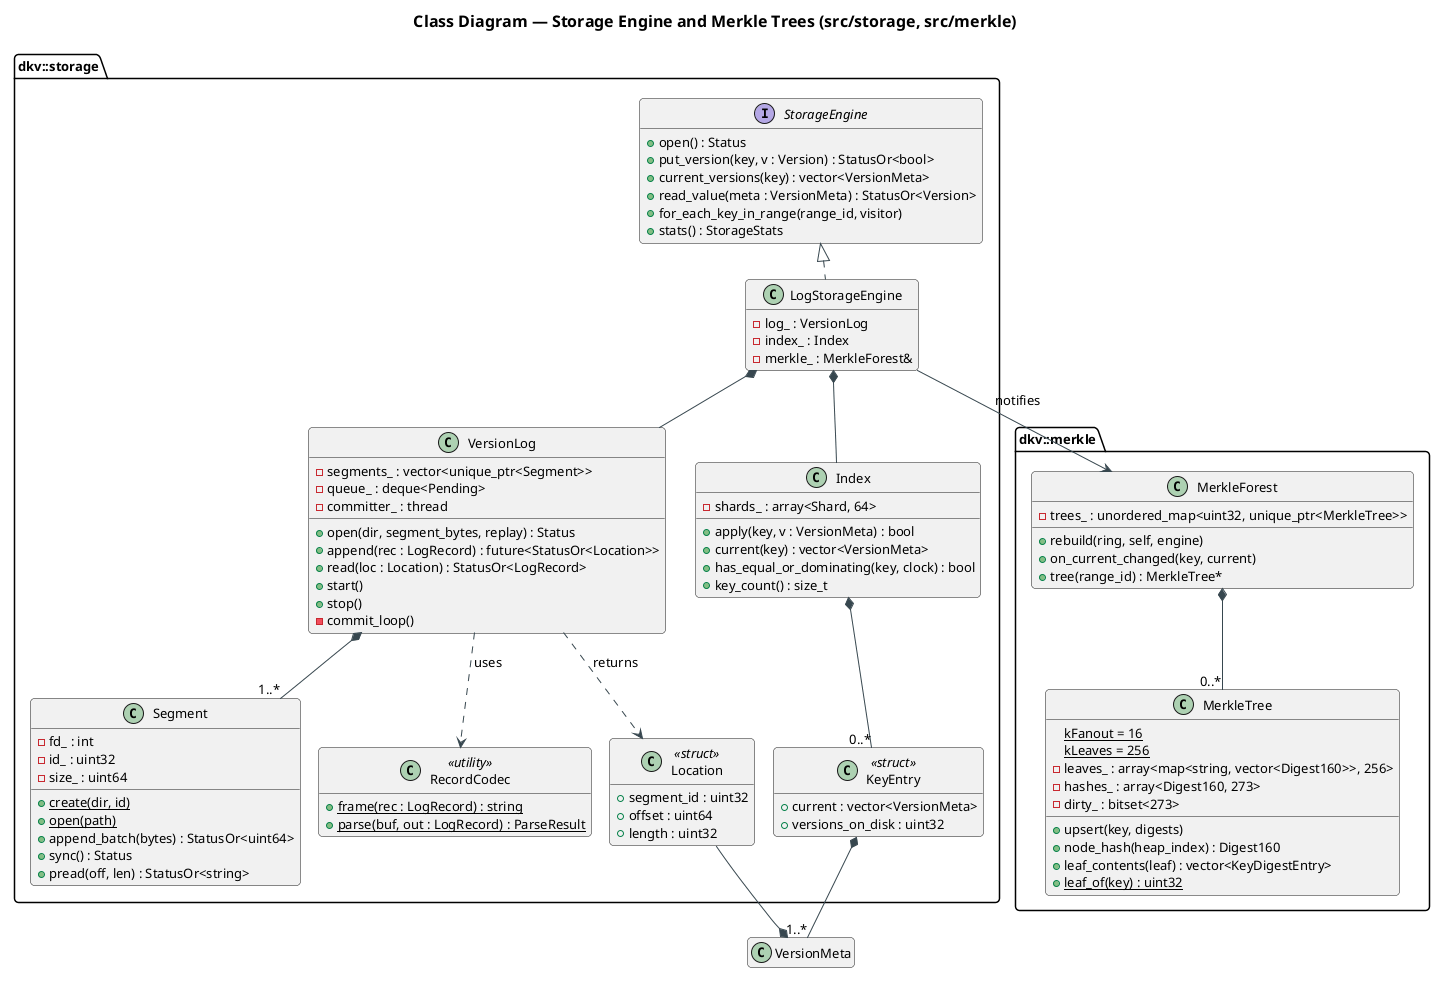

The diagram above was rendered by PlantUML. Its source (embedded in the PNG):
@startuml class-storage
!pragma layout smetana
!include ../../../plantuml-style.iuml
title Class Diagram — Storage Engine and Merkle Trees (src/storage, src/merkle)
hide empty members

package "dkv::storage" {
  interface StorageEngine {
    + open() : Status
    + put_version(key, v : Version) : StatusOr<bool>
    + current_versions(key) : vector<VersionMeta>
    + read_value(meta : VersionMeta) : StatusOr<Version>
    + for_each_key_in_range(range_id, visitor)
    + stats() : StorageStats
  }

  class LogStorageEngine {
    - log_ : VersionLog
    - index_ : Index
    - merkle_ : MerkleForest&
  }

  class VersionLog {
    - segments_ : vector<unique_ptr<Segment>>
    - queue_ : deque<Pending>
    - committer_ : thread
    + open(dir, segment_bytes, replay) : Status
    + append(rec : LogRecord) : future<StatusOr<Location>>
    + read(loc : Location) : StatusOr<LogRecord>
    + start()
    + stop()
    - commit_loop()
  }

  class Segment {
    - fd_ : int
    - id_ : uint32
    - size_ : uint64
    + {static} create(dir, id)
    + {static} open(path)
    + append_batch(bytes) : StatusOr<uint64>
    + sync() : Status
    + pread(off, len) : StatusOr<string>
  }

  class RecordCodec <<utility>> {
    + {static} frame(rec : LogRecord) : string
    + {static} parse(buf, out : LogRecord) : ParseResult
  }

  class Location <<struct>> {
    + segment_id : uint32
    + offset : uint64
    + length : uint32
  }

  class Index {
    - shards_ : array<Shard, 64>
    + apply(key, v : VersionMeta) : bool
    + current(key) : vector<VersionMeta>
    + has_equal_or_dominating(key, clock) : bool
    + key_count() : size_t
  }

  class KeyEntry <<struct>> {
    + current : vector<VersionMeta>
    + versions_on_disk : uint32
  }
}

package "dkv::merkle" {
  class MerkleForest {
    - trees_ : unordered_map<uint32, unique_ptr<MerkleTree>>
    + rebuild(ring, self, engine)
    + on_current_changed(key, current)
    + tree(range_id) : MerkleTree*
  }

  class MerkleTree {
    {static} kFanout = 16
    {static} kLeaves = 256
    - leaves_ : array<map<string, vector<Digest160>>, 256>
    - hashes_ : array<Digest160, 273>
    - dirty_ : bitset<273>
    + upsert(key, digests)
    + node_hash(heap_index) : Digest160
    + leaf_contents(leaf) : vector<KeyDigestEntry>
    + {static} leaf_of(key) : uint32
  }
}

StorageEngine <|.. LogStorageEngine
LogStorageEngine *-- VersionLog
LogStorageEngine *-- Index
LogStorageEngine --> MerkleForest : notifies
VersionLog *-- "1..*" Segment
VersionLog ..> RecordCodec : uses
VersionLog ..> Location : returns
Index *-- "0..*" KeyEntry
KeyEntry *-- "1..*" VersionMeta
VersionMeta *-- Location
MerkleForest *-- "0..*" MerkleTree
@enduml